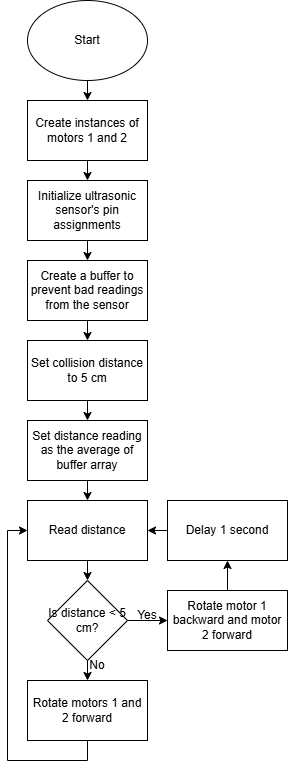

The diagram above was exported from draw.io. Its source (the exported page's mxGraphModel, read from the mxfile embedded in the PNG):
<mxGraphModel dx="705" dy="793" grid="1" gridSize="10" guides="1" tooltips="1" connect="1" arrows="1" fold="1" page="1" pageScale="1" pageWidth="850" pageHeight="1100" math="0" shadow="0">
  <root>
    <mxCell id="0" />
    <mxCell id="1" parent="0" />
    <mxCell id="Js88oK5to2AeNKxMos92-25" edge="1" parent="1" source="Js88oK5to2AeNKxMos92-1" style="edgeStyle=orthogonalEdgeStyle;rounded=0;orthogonalLoop=1;jettySize=auto;html=1;exitX=0.5;exitY=1;exitDx=0;exitDy=0;entryX=0.5;entryY=0;entryDx=0;entryDy=0;" target="Js88oK5to2AeNKxMos92-3">
      <mxGeometry relative="1" as="geometry" />
    </mxCell>
    <mxCell id="Js88oK5to2AeNKxMos92-1" parent="1" style="ellipse;whiteSpace=wrap;html=1;" value="Start" vertex="1">
      <mxGeometry height="80" width="120" x="380" y="20" as="geometry" />
    </mxCell>
    <mxCell id="KWU-UoSRIA0M5eHBAyDd-2" edge="1" parent="1" source="Js88oK5to2AeNKxMos92-3" style="edgeStyle=orthogonalEdgeStyle;rounded=0;orthogonalLoop=1;jettySize=auto;html=1;exitX=0.5;exitY=1;exitDx=0;exitDy=0;entryX=0.5;entryY=0;entryDx=0;entryDy=0;" target="KWU-UoSRIA0M5eHBAyDd-1">
      <mxGeometry relative="1" as="geometry" />
    </mxCell>
    <mxCell id="Js88oK5to2AeNKxMos92-3" parent="1" style="rounded=0;whiteSpace=wrap;html=1;" value="Create instances of motors 1 and 2" vertex="1">
      <mxGeometry height="60" width="120" x="380" y="120" as="geometry" />
    </mxCell>
    <mxCell id="KWU-UoSRIA0M5eHBAyDd-25" edge="1" parent="1" source="KWU-UoSRIA0M5eHBAyDd-1" style="edgeStyle=orthogonalEdgeStyle;rounded=0;orthogonalLoop=1;jettySize=auto;html=1;exitX=0.5;exitY=1;exitDx=0;exitDy=0;entryX=0.5;entryY=0;entryDx=0;entryDy=0;" target="KWU-UoSRIA0M5eHBAyDd-3">
      <mxGeometry relative="1" as="geometry" />
    </mxCell>
    <mxCell id="KWU-UoSRIA0M5eHBAyDd-1" parent="1" style="rounded=0;whiteSpace=wrap;html=1;" value="Initialize ultrasonic sensor's pin assignments" vertex="1">
      <mxGeometry height="60" width="120" x="380" y="200" as="geometry" />
    </mxCell>
    <mxCell id="KWU-UoSRIA0M5eHBAyDd-26" edge="1" parent="1" source="KWU-UoSRIA0M5eHBAyDd-3" style="edgeStyle=orthogonalEdgeStyle;rounded=0;orthogonalLoop=1;jettySize=auto;html=1;exitX=0.5;exitY=1;exitDx=0;exitDy=0;entryX=0.5;entryY=0;entryDx=0;entryDy=0;" target="KWU-UoSRIA0M5eHBAyDd-4">
      <mxGeometry relative="1" as="geometry" />
    </mxCell>
    <mxCell id="KWU-UoSRIA0M5eHBAyDd-3" parent="1" style="rounded=0;whiteSpace=wrap;html=1;" value="Create a buffer to prevent bad readings from the sensor" vertex="1">
      <mxGeometry height="60" width="120" x="380" y="280" as="geometry" />
    </mxCell>
    <mxCell id="KWU-UoSRIA0M5eHBAyDd-27" edge="1" parent="1" source="KWU-UoSRIA0M5eHBAyDd-4" style="edgeStyle=orthogonalEdgeStyle;rounded=0;orthogonalLoop=1;jettySize=auto;html=1;exitX=0.5;exitY=1;exitDx=0;exitDy=0;entryX=0.5;entryY=0;entryDx=0;entryDy=0;" target="KWU-UoSRIA0M5eHBAyDd-5">
      <mxGeometry relative="1" as="geometry" />
    </mxCell>
    <mxCell id="KWU-UoSRIA0M5eHBAyDd-4" parent="1" style="rounded=0;whiteSpace=wrap;html=1;" value="Set collision distance to 5 cm" vertex="1">
      <mxGeometry height="60" width="120" x="380" y="360" as="geometry" />
    </mxCell>
    <mxCell id="KWU-UoSRIA0M5eHBAyDd-28" edge="1" parent="1" source="KWU-UoSRIA0M5eHBAyDd-5" style="edgeStyle=orthogonalEdgeStyle;rounded=0;orthogonalLoop=1;jettySize=auto;html=1;exitX=0.5;exitY=1;exitDx=0;exitDy=0;entryX=0.5;entryY=0;entryDx=0;entryDy=0;" target="KWU-UoSRIA0M5eHBAyDd-7">
      <mxGeometry relative="1" as="geometry" />
    </mxCell>
    <mxCell id="KWU-UoSRIA0M5eHBAyDd-5" parent="1" style="rounded=0;whiteSpace=wrap;html=1;" value="Set distance reading as the average of buffer array" vertex="1">
      <mxGeometry height="60" width="120" x="380" y="440" as="geometry" />
    </mxCell>
    <mxCell id="KWU-UoSRIA0M5eHBAyDd-24" edge="1" parent="1" source="KWU-UoSRIA0M5eHBAyDd-7" style="edgeStyle=orthogonalEdgeStyle;rounded=0;orthogonalLoop=1;jettySize=auto;html=1;exitX=0.5;exitY=1;exitDx=0;exitDy=0;entryX=0.5;entryY=0;entryDx=0;entryDy=0;" target="KWU-UoSRIA0M5eHBAyDd-8">
      <mxGeometry relative="1" as="geometry" />
    </mxCell>
    <mxCell id="KWU-UoSRIA0M5eHBAyDd-7" parent="1" style="rounded=0;whiteSpace=wrap;html=1;" value="Read distance" vertex="1">
      <mxGeometry height="60" width="120" x="380" y="520" as="geometry" />
    </mxCell>
    <mxCell id="KWU-UoSRIA0M5eHBAyDd-12" edge="1" parent="1" source="KWU-UoSRIA0M5eHBAyDd-8" style="edgeStyle=orthogonalEdgeStyle;rounded=0;orthogonalLoop=1;jettySize=auto;html=1;exitX=1;exitY=0.5;exitDx=0;exitDy=0;entryX=0;entryY=0.5;entryDx=0;entryDy=0;" target="KWU-UoSRIA0M5eHBAyDd-10">
      <mxGeometry relative="1" as="geometry" />
    </mxCell>
    <mxCell id="KWU-UoSRIA0M5eHBAyDd-13" edge="1" parent="1" source="KWU-UoSRIA0M5eHBAyDd-8" style="edgeStyle=orthogonalEdgeStyle;rounded=0;orthogonalLoop=1;jettySize=auto;html=1;exitX=0.5;exitY=1;exitDx=0;exitDy=0;entryX=0.5;entryY=0;entryDx=0;entryDy=0;" target="KWU-UoSRIA0M5eHBAyDd-11">
      <mxGeometry relative="1" as="geometry" />
    </mxCell>
    <mxCell id="KWU-UoSRIA0M5eHBAyDd-8" parent="1" style="rhombus;whiteSpace=wrap;html=1;" value="Is distance &amp;lt; 5 cm?" vertex="1">
      <mxGeometry height="80" width="80" x="400" y="600" as="geometry" />
    </mxCell>
    <mxCell id="KWU-UoSRIA0M5eHBAyDd-22" edge="1" parent="1" source="KWU-UoSRIA0M5eHBAyDd-10" style="edgeStyle=orthogonalEdgeStyle;rounded=0;orthogonalLoop=1;jettySize=auto;html=1;exitX=0.5;exitY=0;exitDx=0;exitDy=0;entryX=0.5;entryY=1;entryDx=0;entryDy=0;" target="KWU-UoSRIA0M5eHBAyDd-21">
      <mxGeometry relative="1" as="geometry" />
    </mxCell>
    <mxCell id="KWU-UoSRIA0M5eHBAyDd-10" parent="1" style="rounded=0;whiteSpace=wrap;html=1;" value="Rotate motor 1 backward and motor 2 forward" vertex="1">
      <mxGeometry height="60" width="120" x="520" y="610" as="geometry" />
    </mxCell>
    <mxCell id="KWU-UoSRIA0M5eHBAyDd-11" parent="1" style="rounded=0;whiteSpace=wrap;html=1;" value="Rotate motors 1 and 2 forward" vertex="1">
      <mxGeometry height="60" width="120" x="380" y="700" as="geometry" />
    </mxCell>
    <mxCell id="KWU-UoSRIA0M5eHBAyDd-15" edge="1" parent="1" style="endArrow=none;html=1;rounded=0;" value="">
      <mxGeometry height="50" relative="1" width="50" as="geometry">
        <mxPoint x="440" y="780" as="sourcePoint" />
        <mxPoint x="440" y="760" as="targetPoint" />
      </mxGeometry>
    </mxCell>
    <mxCell id="KWU-UoSRIA0M5eHBAyDd-16" edge="1" parent="1" style="endArrow=none;html=1;rounded=0;" value="">
      <mxGeometry height="50" relative="1" width="50" as="geometry">
        <mxPoint x="360" y="780" as="sourcePoint" />
        <mxPoint x="440" y="780" as="targetPoint" />
      </mxGeometry>
    </mxCell>
    <mxCell id="KWU-UoSRIA0M5eHBAyDd-23" edge="1" parent="1" source="KWU-UoSRIA0M5eHBAyDd-21" style="edgeStyle=orthogonalEdgeStyle;rounded=0;orthogonalLoop=1;jettySize=auto;html=1;exitX=0;exitY=0.5;exitDx=0;exitDy=0;entryX=1;entryY=0.5;entryDx=0;entryDy=0;" target="KWU-UoSRIA0M5eHBAyDd-7">
      <mxGeometry relative="1" as="geometry" />
    </mxCell>
    <mxCell id="KWU-UoSRIA0M5eHBAyDd-21" parent="1" style="rounded=0;whiteSpace=wrap;html=1;" value="Delay 1 second" vertex="1">
      <mxGeometry height="60" width="120" x="520" y="520" as="geometry" />
    </mxCell>
    <mxCell id="KWU-UoSRIA0M5eHBAyDd-29" parent="1" style="text;html=1;whiteSpace=wrap;strokeColor=none;fillColor=none;align=center;verticalAlign=middle;rounded=0;" value="Yes" vertex="1">
      <mxGeometry height="30" width="60" x="470" y="620" as="geometry" />
    </mxCell>
    <mxCell id="KWU-UoSRIA0M5eHBAyDd-30" parent="1" style="text;html=1;whiteSpace=wrap;strokeColor=none;fillColor=none;align=center;verticalAlign=middle;rounded=0;" value="No" vertex="1">
      <mxGeometry height="30" width="60" x="420" y="670" as="geometry" />
    </mxCell>
    <mxCell id="KWU-UoSRIA0M5eHBAyDd-31" edge="1" parent="1" style="endArrow=none;html=1;rounded=0;" value="">
      <mxGeometry height="50" relative="1" width="50" as="geometry">
        <mxPoint x="360" y="780" as="sourcePoint" />
        <mxPoint x="360" y="550" as="targetPoint" />
      </mxGeometry>
    </mxCell>
    <mxCell id="KWU-UoSRIA0M5eHBAyDd-32" edge="1" parent="1" style="endArrow=classic;html=1;rounded=0;entryX=0;entryY=0.5;entryDx=0;entryDy=0;" target="KWU-UoSRIA0M5eHBAyDd-7" value="">
      <mxGeometry height="50" relative="1" width="50" as="geometry">
        <mxPoint x="360" y="550" as="sourcePoint" />
        <mxPoint x="410" y="500" as="targetPoint" />
      </mxGeometry>
    </mxCell>
  </root>
</mxGraphModel>